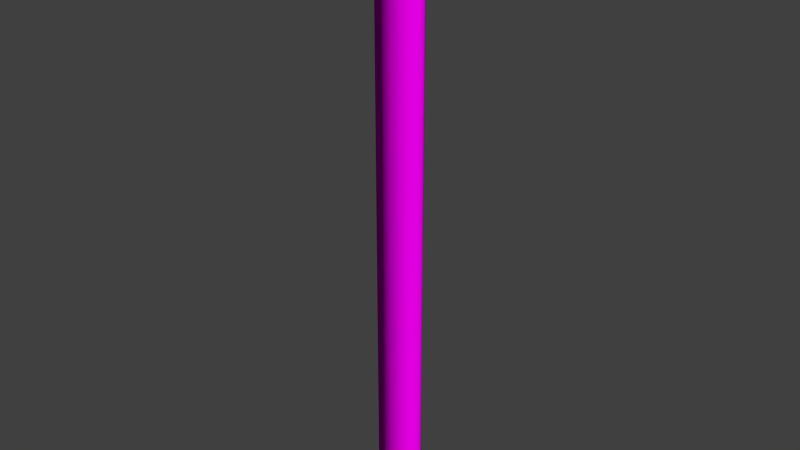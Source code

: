 # Source: decoration_labor_pipe_3.blend  (saved by Blender 2.70.0; exported with 4.5.12 LTS)
import bpy
from mathutils import Matrix  # noqa: F401  (used for matrix-valued properties, if any)

bpy.ops.wm.read_factory_settings(use_empty=True)
scene = bpy.context.scene
scene.name = 'Scene'

# ---- collections
col_collection_1 = bpy.data.collections.new('Collection 1'); scene.collection.children.link(col_collection_1)

# ---- images (referenced by path relative to the original .blend; pixels are not part of the script)
import os
ASSET_DIR = os.environ.get("B2B_ASSET_DIR", "")  # directory of the original .blend (textures are referenced by path, not embedded)
HERE = os.path.dirname(os.path.abspath(__file__))  # packed textures are extracted next to this script under _unpacked/

def load_image(name, relpath, width, height, colorspace="sRGB"):
    """Load a texture the original file referenced (path relative to the .blend, or extracted next to this script)."""
    p = next((c for c in (os.path.join(HERE, relpath), os.path.join(ASSET_DIR, relpath)) if relpath and os.path.exists(c)), "")
    if p:
        img = bpy.data.images.load(p, check_existing=True)
        img.name = name
    else:  # same state as the original file: an image datablock whose file is absent (Cycles renders it pink)
        img = bpy.data.images.new(name, width, height)
        img.source = "FILE"
        img.filepath = "//" + (relpath or name)
    img.colorspace_settings.name = colorspace
    return img
img_decoration_labor_metal_1_normal_jpg = load_image('decoration_labor_metal_1_normal.jpg', 'Texturen/decoration_labor_metal_1_normal.jpg', 1024, 1024, 'sRGB')
img_decoration_labor_metal_1_diffuse_jpg = load_image('decoration_labor_metal_1_diffuse.jpg', 'Texturen/decoration_labor_metal_1_diffuse.jpg', 1024, 1024, 'sRGB')

# ---- materials (node trees are filled in below, after node groups)
mat_decoration_labor_pipe_3_metal_1 = bpy.data.materials.new('decoration_labor_pipe_3_metal_1')
mat_decoration_labor_pipe_3_metal_1.alpha_threshold = 0.0
mat_decoration_labor_pipe_3_metal_1.roughness = 0.5
mat_decoration_labor_pipe_3_metal_1.line_color = (0.0, 0.0, 0.0, 1.0)

# ---- material node trees
mat_decoration_labor_pipe_3_metal_1.use_nodes = True; mat_decoration_labor_pipe_3_metal_1.node_tree.nodes.clear()
_N = mat_decoration_labor_pipe_3_metal_1.node_tree.nodes; _L = mat_decoration_labor_pipe_3_metal_1.node_tree.links
n0 = _N.new('ShaderNodeOutputMaterial'); n0.name = 'Material Output'; n0.location = (300, 300)
n1 = _N.new('ShaderNodeBsdfDiffuse'); n1.name = 'Diffuse BSDF'; n1.location = (10, 300)
n2 = _N.new('ShaderNodeTexCoord'); n2.name = 'Texture Coordinate'; n2.location = (-716, 318)
n3 = _N.new('ShaderNodeNormalMap'); n3.name = 'Normal Map'; n3.location = (-282, 60)
n4 = _N.new('ShaderNodeTexImage'); n4.name = 'Image Texture.001'; n4.location = (-479, 34)
n4.width = 140
n4.image = img_decoration_labor_metal_1_normal_jpg
n5 = _N.new('ShaderNodeTexImage'); n5.name = 'Image Texture'; n5.location = (-449, 309)
n5.width = 140
n5.image = img_decoration_labor_metal_1_diffuse_jpg
_L.new(n1.outputs[0], n0.inputs[0])
_L.new(n2.outputs[2], n5.inputs[0])
_L.new(n2.outputs[2], n4.inputs[0])
_L.new(n4.outputs[0], n3.inputs[1])
_L.new(n3.outputs[0], n1.inputs[2])
_L.new(n5.outputs[0], n1.inputs[0])
n0.is_active_output = True

# ---- world
world_world = bpy.data.worlds.new('World'); scene.world = world_world
world_world.color = (0.05088, 0.05088, 0.05088)
world_world.use_sun_shadow = False
world_world.sun_shadow_jitter_overblur = 0.0
world_world.cycles.sampling_method = 'MANUAL'
world_world.cycles.sample_map_resolution = 256

# ---- meshes
me_cylinder_018 = bpy.data.meshes.new('Cylinder.018')
me_cylinder_018.from_pydata([(0.0, 1.0, -0.2701), (0.0, 1.0, 1.0), (0.3827, 0.9239, -0.2701), (0.3827, 0.9239, 1.0), (0.7071, 0.7071, -0.2701), (0.7071, 0.7071, 1.0), (0.9239, 0.3827, -0.2701), (0.9239, 0.3827, 1.0), (1.0, -4.371e-08, -0.2701), (1.0, -4.371e-08, 1.0), (0.9239, -0.3827, -0.2701), (0.9239, -0.3827, 1.0), (0.7071, -0.7071, -0.2701), (0.7071, -0.7071, 1.0), (0.3827, -0.9239, -0.2701), (0.3827, -0.9239, 1.0), (1.51e-07, -1.0, -0.2701), (1.51e-07, -1.0, 1.0), (-0.3827, -0.9239, -0.2701), (-0.3827, -0.9239, 1.0), (-0.7071, -0.7071, -0.2701), (-0.7071, -0.7071, 1.0), (-0.9239, -0.3827, -0.2701), (-0.9239, -0.3827, 1.0), (-1.0, 1.192e-08, -0.2701), (-1.0, 1.192e-08, 1.0), (-0.9239, 0.3827, -0.2701), (-0.9239, 0.3827, 1.0), (-0.7071, 0.7071, -0.2701), (-0.7071, 0.7071, 1.0), (-0.3827, 0.9239, -0.2701), (-0.3827, 0.9239, 1.0), (-7.073e-09, 1.19, 1.0), (0.4553, 1.099, 1.0), (0.8414, 0.8414, 1.0), (1.099, 0.4553, 1.0), (1.19, -5.413e-08, 1.0), (1.099, -0.4553, 1.0), (0.8414, -0.8414, 1.0), (0.4553, -1.099, 1.0), (1.726e-07, -1.19, 1.0), (-0.4553, -1.099, 1.0), (-0.8414, -0.8414, 1.0), (-1.099, -0.4553, 1.0), (-1.19, 1.207e-08, 1.0), (-1.099, 0.4553, 1.0), (-0.8414, 0.8414, 1.0), (-0.4553, 1.099, 1.0), (-7.073e-09, 1.19, 1.028), (0.4553, 1.099, 1.028), (0.8414, 0.8414, 1.028), (1.099, 0.4553, 1.028), (1.19, -5.413e-08, 1.028), (1.099, -0.4553, 1.028), (0.8414, -0.8414, 1.028), (0.4553, -1.099, 1.028), (1.726e-07, -1.19, 1.028), (-0.4553, -1.099, 1.028), (-0.8414, -0.8414, 1.028), (-1.099, -0.4553, 1.028), (-1.19, 1.207e-08, 1.028), (-1.099, 0.4553, 1.028), (-0.8414, 0.8414, 1.028), (-0.4553, 1.099, 1.028), (-4.208e-06, 1.19, -0.2701), (-0.4553, 1.099, -0.2701), (-0.8414, 0.8414, -0.2701), (-1.099, 0.4553, -0.2701), (-1.19, 8.351e-07, -0.2701), (-1.099, -0.4553, -0.2701), (-0.8414, -0.8414, -0.2701), (-0.4553, -1.099, -0.2701), (-4.387e-06, -1.19, -0.2701), (0.4553, -1.099, -0.2701), (0.8414, -0.8414, -0.2701), (1.099, -0.4553, -0.2701), (1.19, 9.013e-07, -0.2701), (1.099, 0.4553, -0.2701), (0.8414, 0.8414, -0.2701), (0.4553, 1.099, -0.2701), (-5.021e-06, 1.19, -0.2979), (-0.4554, 1.099, -0.2979), (-0.8414, 0.8414, -0.2979), (-1.099, 0.4553, -0.2979), (-1.19, 9.98e-07, -0.2979), (-1.099, -0.4553, -0.2979), (-0.8414, -0.8414, -0.2979), (-0.4554, -1.099, -0.2979), (-5.201e-06, -1.19, -0.2979), (0.4553, -1.099, -0.2979), (0.8414, -0.8414, -0.2979), (1.099, -0.4553, -0.2979), (1.19, 1.064e-06, -0.2979), (1.099, 0.4553, -0.2979), (0.8414, 0.8414, -0.2979), (0.4553, 1.099, -0.2979)], [], [(0, 1, 3, 2), (2, 3, 5, 4), (4, 5, 7, 6), (6, 7, 9, 8), (8, 9, 11, 10), (10, 11, 13, 12), (12, 13, 15, 14), (14, 15, 17, 16), (16, 17, 19, 18), (18, 19, 21, 20), (20, 21, 23, 22), (22, 23, 25, 24), (24, 25, 27, 26), (26, 27, 29, 28), (19, 17, 40, 41), (30, 31, 1, 0), (28, 29, 31, 30), (0, 2, 4, 6, 8, 10, 12, 14, 16, 18, 20, 22, 24, 26, 28, 30), (33, 32, 48, 49), (25, 23, 43, 44), (9, 7, 35, 36), (31, 29, 46, 47), (15, 13, 38, 39), (21, 19, 41, 42), (5, 3, 33, 34), (27, 25, 44, 45), (11, 9, 36, 37), (1, 31, 47, 32), (3, 1, 32, 33), (17, 15, 39, 40), (23, 21, 42, 43), (7, 5, 34, 35), (29, 27, 45, 46), (13, 11, 37, 38), (49, 48, 63, 62, 61, 60, 59, 58, 57, 56, 55, 54, 53, 52, 51, 50), (44, 43, 59, 60), (42, 41, 57, 58), (40, 39, 55, 56), (38, 37, 53, 54), (36, 35, 51, 52), (47, 46, 62, 63), (34, 33, 49, 50), (45, 44, 60, 61), (43, 42, 58, 59), (41, 40, 56, 57), (39, 38, 54, 55), (37, 36, 52, 53), (32, 47, 63, 48), (35, 34, 50, 51), (46, 45, 61, 62), (20, 22, 69, 70), (4, 6, 77, 78), (26, 28, 66, 67), (10, 12, 74, 75), (16, 18, 71, 72), (30, 0, 64, 65), (0, 2, 79, 64), (22, 24, 68, 69), (6, 8, 76, 77), (28, 30, 65, 66), (12, 14, 73, 74), (18, 20, 70, 71), (2, 4, 78, 79), (24, 26, 67, 68), (8, 10, 75, 76), (14, 16, 72, 73), (65, 64, 80, 81), (81, 80, 95, 94, 93, 92, 91, 90, 89, 88, 87, 86, 85, 84, 83, 82), (76, 75, 91, 92), (74, 73, 89, 90), (72, 71, 87, 88), (70, 69, 85, 86), (68, 67, 83, 84), (79, 78, 94, 95), (66, 65, 81, 82), (77, 76, 92, 93), (75, 74, 90, 91), (73, 72, 88, 89), (71, 70, 86, 87), (69, 68, 84, 85), (64, 79, 95, 80), (67, 66, 82, 83), (78, 77, 93, 94)])
me_cylinder_018.polygons.foreach_set('use_smooth', [True] * 83)
_uv = me_cylinder_018.uv_layers.new(name='UVMap')
_uv.uv.foreach_set('vector', [0.1425, 0.9907, 0.1425, 0.0131, 0.1696, 0.0131, 0.1696, 0.9907, 0.1696, 0.9907, 0.1696, 0.0131, 0.1967, 0.0131, 0.1967, 0.9907, 0.1967, 0.9907, 0.1967, 0.0131, 0.2238, 0.0131, 0.2238, 0.9907, 0.2238, 0.9907, 0.2238, 0.0131, 0.2509, 0.0131, 0.2509, 0.9907, 0.2509, 0.9907, 0.2509, 0.0131, 0.278, 0.0131, 0.278, 0.9907, 0.278, 0.9907, 0.278, 0.0131, 0.3051, 0.0131, 0.3051, 0.9907, 0.3051, 0.9907, 0.3051, 0.0131, 0.3322, 0.0131, 0.3322, 0.9907, 0.3322, 0.9907, 0.3322, 0.0131, 0.3593, 0.0131, 0.3593, 0.9907, 0.3593, 0.9907, 0.3593, 0.0131, 0.3864, 0.0131, 0.3864, 0.9907, 0.3864, 0.9907, 0.3864, 0.0131, 0.4135, 0.0131, 0.4135, 0.9907, 0.4135, 0.9907, 0.4135, 0.0131, 0.4406, 0.0131, 0.4406, 0.9907, 0.006964, 0.9907, 0.006964, 0.0131, 0.03407, 0.0131, 0.03407, 0.9907, 0.03407, 0.9907, 0.03407, 0.0131, 0.06117, 0.0131, 0.06117, 0.9907, 0.06117, 0.9907, 0.06117, 0.0131, 0.08828, 0.0131, 0.08828, 0.9907, -0.1257, -0.4666, -0.1051, -0.4125, -0.1296, -0.4001, -0.152, -0.4597, 0.1154, 0.9907, 0.1154, 0.0131, 0.1425, 0.0131, 0.1425, 0.9907, 0.08828, 0.9907, 0.08828, 0.0131, 0.1154, 0.0131, 0.1154, 0.9907, 0.8913, 1.002, 0.9452, 1.024, 0.9864, 1.065, 1.009, 1.119, 1.009, 1.177, 0.9864, 1.231, 0.9452, 1.273, 0.8913, 1.295, 0.833, 1.295, 0.7792, 1.273, 0.738, 1.231, 0.7157, 1.177, 0.7157, 1.119, 0.738, 1.065, 0.7792, 1.024, 0.833, 1.002, 0.2621, -0.2603, 0.3204, -0.2932, 0.3229, -0.2898, 0.2638, -0.2565, 0.4217, -0.5255, 0.4198, -0.5892, 0.4514, -0.5958, 0.4515, -0.5229, 0.07412, -0.2715, 0.1332, -0.2637, 0.1326, -0.2354, 0.06744, -0.2441, 0.3491, -0.3575, 0.3851, -0.4075, 0.4106, -0.393, 0.3707, -0.338, -0.07325, -0.3639, -0.0315, -0.3229, -0.04877, -0.3011, -0.09466, -0.3464, -0.1343, -0.5234, -0.1257, -0.4666, -0.152, -0.4597, -0.1609, -0.5224, 0.193, -0.2688, 0.2507, -0.2867, 0.2621, -0.2603, 0.1985, -0.2408, 0.4097, -0.4643, 0.4217, -0.5255, 0.4515, -0.5229, 0.4379, -0.4555, 0.01836, -0.2915, 0.07412, -0.2715, 0.06744, -0.2441, 0.00607, -0.2664, 0.3036, -0.3167, 0.3491, -0.3575, 0.3707, -0.338, 0.3204, -0.2932, 0.2507, -0.2867, 0.3036, -0.3167, 0.3204, -0.2932, 0.2621, -0.2603, -0.1051, -0.4125, -0.07325, -0.3639, -0.09466, -0.3464, -0.1296, -0.4001, -0.1293, -0.5806, -0.1343, -0.5234, -0.1609, -0.5224, -0.1562, -0.5884, 0.1332, -0.2637, 0.193, -0.2688, 0.1985, -0.2408, 0.1326, -0.2354, 0.3851, -0.4075, 0.4097, -0.4643, 0.4379, -0.4555, 0.4106, -0.393, -0.0315, -0.3229, 0.01836, -0.2915, 0.00607, -0.2664, -0.04877, -0.3011, 0.646, 1.231, 0.6195, 1.295, 0.5704, 1.344, 0.5064, 1.371, 0.437, 1.371, 0.3729, 1.344, 0.3239, 1.295, 0.2973, 1.231, 0.2973, 1.162, 0.3239, 1.097, 0.3729, 1.048, 0.437, 1.022, 0.5064, 1.022, 0.5704, 1.048, 0.6195, 1.097, 0.646, 1.162, 0.4515, -0.5229, 0.4514, -0.5958, 0.4557, -0.5958, 0.4557, -0.5225, -0.1609, -0.5224, -0.152, -0.4597, -0.1559, -0.4586, -0.165, -0.5223, -0.1296, -0.4001, -0.09466, -0.3464, -0.09776, -0.3438, -0.1331, -0.3983, -0.04877, -0.3011, 0.00607, -0.2664, 0.004301, -0.2627, -0.05127, -0.2979, 0.06744, -0.2441, 0.1326, -0.2354, 0.1325, -0.2312, 0.06649, -0.2401, 0.3707, -0.338, 0.4106, -0.393, 0.4143, -0.3909, 0.3739, -0.3352, 0.1985, -0.2408, 0.2621, -0.2603, 0.2638, -0.2565, 0.1993, -0.2367, 0.4379, -0.4555, 0.4515, -0.5229, 0.4557, -0.5225, 0.442, -0.4543, -0.1562, -0.5884, -0.1609, -0.5224, -0.165, -0.5223, -0.1604, -0.5887, -0.152, -0.4597, -0.1296, -0.4001, -0.1331, -0.3983, -0.1559, -0.4586, -0.09466, -0.3464, -0.04877, -0.3011, -0.05127, -0.2979, -0.09776, -0.3438, 0.00607, -0.2664, 0.06744, -0.2441, 0.06649, -0.2401, 0.004301, -0.2627, 0.3204, -0.2932, 0.3707, -0.338, 0.3739, -0.3352, 0.3229, -0.2898, 0.1326, -0.2354, 0.1985, -0.2408, 0.1993, -0.2367, 0.1325, -0.2312, 0.4106, -0.393, 0.4379, -0.4555, 0.442, -0.4543, 0.4143, -0.3909, 0.6331, 0.6644, 0.5922, 0.7057, 0.5681, 0.6901, 0.6167, 0.6408, 0.7991, 0.9113, 0.8401, 0.8702, 0.8639, 0.8864, 0.8149, 0.9354, 0.5704, 0.8171, 0.5927, 0.8704, 0.5687, 0.8862, 0.5418, 0.8229, 0.862, 0.758, 0.8395, 0.7044, 0.8633, 0.6881, 0.8902, 0.752, 0.7446, 0.6416, 0.6866, 0.6419, 0.6805, 0.6138, 0.7498, 0.6133, 0.6338, 0.9114, 0.6874, 0.9335, 0.6815, 0.9617, 0.6176, 0.9351, 0.6874, 0.9335, 0.7455, 0.9335, 0.7508, 0.9618, 0.6815, 0.9617, 0.5922, 0.7057, 0.5702, 0.7593, 0.542, 0.7541, 0.5681, 0.6901, 0.8401, 0.8702, 0.8622, 0.8163, 0.89, 0.8217, 0.8639, 0.8864, 0.5927, 0.8704, 0.6338, 0.9114, 0.6176, 0.9351, 0.5687, 0.8862, 0.8395, 0.7044, 0.7983, 0.6636, 0.814, 0.6394, 0.8633, 0.6881, 0.6866, 0.6419, 0.6331, 0.6644, 0.6167, 0.6408, 0.6805, 0.6138, 0.7455, 0.9335, 0.7991, 0.9113, 0.8149, 0.9354, 0.7508, 0.9618, 0.5702, 0.7593, 0.5704, 0.8171, 0.5418, 0.8229, 0.542, 0.7541, 0.8622, 0.8163, 0.862, 0.758, 0.8902, 0.752, 0.89, 0.8217, 0.7983, 0.6636, 0.7446, 0.6416, 0.7498, 0.6133, 0.814, 0.6394, 0.6176, 0.9351, 0.6815, 0.9617, 0.6806, 0.966, 0.6151, 0.9388, 0.6925, -0.5134, 0.7566, -0.54, 0.8259, -0.54, 0.89, -0.5134, 0.9391, -0.4644, 0.9656, -0.4003, 0.9656, -0.3309, 0.9391, -0.2669, 0.89, -0.2178, 0.8259, -0.1913, 0.7566, -0.1913, 0.6925, -0.2178, 0.6435, -0.2669, 0.6169, -0.3309, 0.6169, -0.4003, 0.6435, -0.4644, 0.89, 0.8217, 0.8902, 0.752, 0.8945, 0.751, 0.8945, 0.8226, 0.8633, 0.6881, 0.814, 0.6394, 0.8163, 0.6357, 0.8669, 0.6855, 0.7498, 0.6133, 0.6805, 0.6138, 0.6796, 0.6095, 0.7506, 0.6089, 0.6167, 0.6408, 0.5681, 0.6901, 0.5644, 0.6877, 0.6142, 0.6371, 0.542, 0.7541, 0.5418, 0.8229, 0.5376, 0.8237, 0.5377, 0.7533, 0.7508, 0.9618, 0.8149, 0.9354, 0.8173, 0.9391, 0.7516, 0.9662, 0.5687, 0.8862, 0.6176, 0.9351, 0.6151, 0.9388, 0.565, 0.8886, 0.8639, 0.8864, 0.89, 0.8217, 0.8945, 0.8226, 0.8676, 0.8889, 0.8902, 0.752, 0.8633, 0.6881, 0.8669, 0.6855, 0.8945, 0.751, 0.814, 0.6394, 0.7498, 0.6133, 0.7506, 0.6089, 0.8163, 0.6357, 0.6805, 0.6138, 0.6167, 0.6408, 0.6142, 0.6371, 0.6796, 0.6095, 0.5681, 0.6901, 0.542, 0.7541, 0.5377, 0.7533, 0.5644, 0.6877, 0.6815, 0.9617, 0.7508, 0.9618, 0.7516, 0.9662, 0.6806, 0.966, 0.5418, 0.8229, 0.5687, 0.8862, 0.565, 0.8886, 0.5376, 0.8237, 0.8149, 0.9354, 0.8639, 0.8864, 0.8676, 0.8889, 0.8173, 0.9391])
me_cylinder_018.materials.append(mat_decoration_labor_pipe_3_metal_1)
me_cylinder_018.use_remesh_preserve_volume = False
me_cylinder_018.use_remesh_preserve_attributes = False
me_cylinder_018.use_mirror_vertex_groups = False
me_cylinder_018.update()

# ---- objects
ob_cylinder_001 = bpy.data.objects.new('Cylinder.001', me_cylinder_018)

# ---- transforms, parenting, visibility, modifiers, constraints
ob_cylinder_001.location = (8.0, -0.9, 1.0)
ob_cylinder_001.scale = (0.1344, 0.1344, 2.93)
ob_cylinder_001.lineart.crease_threshold = 0.0
_m = ob_cylinder_001.modifiers.new('EdgeSplit', 'EDGE_SPLIT')

# ---- collection membership
col_collection_1.objects.link(ob_cylinder_001)

# ---- scene / render settings (as saved in the file)
scene.frame_start = 1; scene.frame_end = 250; scene.frame_set(1)
scene.render.engine = 'CYCLES'
scene.render.resolution_percentage = 50
scene.render.dither_intensity = 0.0
scene.cycles.use_denoising = False
scene.cycles.samples = 10
scene.cycles.sampling_pattern = 'TABULATED_SOBOL'
scene.cycles.light_sampling_threshold = 0.0
scene.cycles.use_adaptive_sampling = False
scene.cycles.use_light_tree = False
scene.cycles.blur_glossy = 0.0
scene.cycles.volume_bounces = 1
scene.cycles.pixel_filter_type = 'GAUSSIAN'
scene.cycles.sample_clamp_indirect = 0.0
scene.view_settings.view_transform = 'Standard'
bpy.context.view_layer.update()

# ---- added for rendering (the .blend has no active camera and no usable light): camera, sun
cam_auto = bpy.data.cameras.new('AutoCamera')
cam_auto.lens = 50.0
cam_auto.sensor_width = 36.0
cam_auto.clip_end = 1000.0
ob_auto_camera = bpy.data.objects.new('AutoCamera', cam_auto)
scene.collection.objects.link(ob_auto_camera)
ob_auto_camera.location = (11.6187, -5.24243, 4.96446)
ob_auto_camera.rotation_euler = (1.09748, -7.21219e-08, 0.694738)
scene.camera = ob_auto_camera
light_auto_sun = bpy.data.lights.new('AutoSun', 'SUN')
light_auto_sun.energy = 3.0
light_auto_sun.angle = 0.0523599
ob_auto_sun = bpy.data.objects.new('AutoSun', light_auto_sun)
scene.collection.objects.link(ob_auto_sun)
ob_auto_sun.rotation_euler = (0.872665, 0.174533, 0.523599)
bpy.context.view_layer.update()
